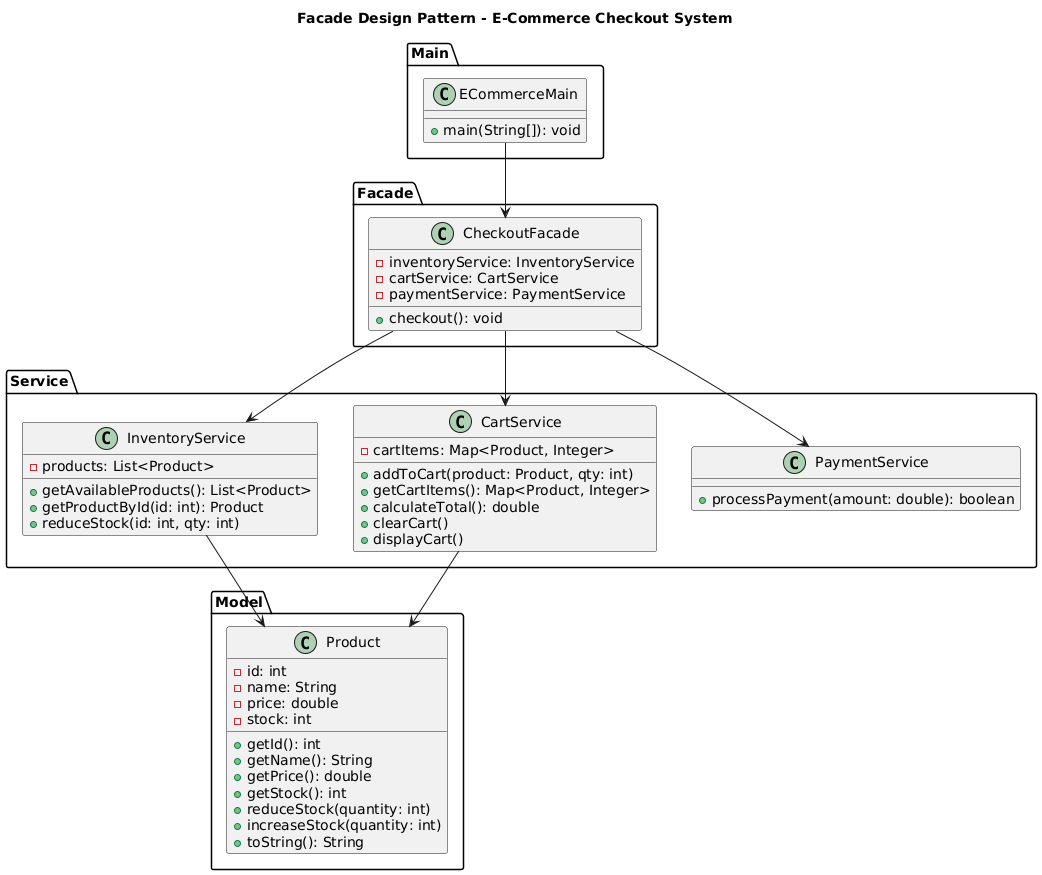

The diagram above was rendered by PlantUML. Its source (embedded in the PNG):
@startuml
title Facade Design Pattern - E-Commerce Checkout System

package "Model" {
    class Product {
        - id: int
        - name: String
        - price: double
        - stock: int
        + getId(): int
        + getName(): String
        + getPrice(): double
        + getStock(): int
        + reduceStock(quantity: int)
        + increaseStock(quantity: int)
        + toString(): String
    }
}

package "Service" {
    class InventoryService {
        - products: List<Product>
        + getAvailableProducts(): List<Product>
        + getProductById(id: int): Product
        + reduceStock(id: int, qty: int)
    }

    class CartService {
        - cartItems: Map<Product, Integer>
        + addToCart(product: Product, qty: int)
        + getCartItems(): Map<Product, Integer>
        + calculateTotal(): double
        + clearCart()
        + displayCart()
    }

    class PaymentService {
        + processPayment(amount: double): boolean
    }
}

package "Facade" {
    class CheckoutFacade {
        - inventoryService: InventoryService
        - cartService: CartService
        - paymentService: PaymentService
        + checkout(): void
    }
}

package "Main" {
    class ECommerceMain {
        + main(String[]): void
    }
}

ECommerceMain --> CheckoutFacade

CheckoutFacade --> InventoryService
CheckoutFacade --> CartService
CheckoutFacade --> PaymentService

CartService --> Product
InventoryService --> Product
@enduml